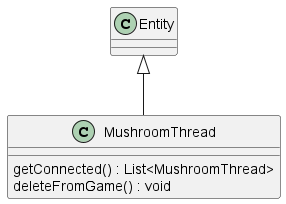

The diagram above was rendered by PlantUML. Its source (embedded in the PNG):
@startuml mushroomThread

Entity <|-- MushroomThread
class MushroomThread{
    getConnected() : List<MushroomThread>
     deleteFromGame() : void
    ' remove this thread from tecton and from owner player's list
}
@enduml